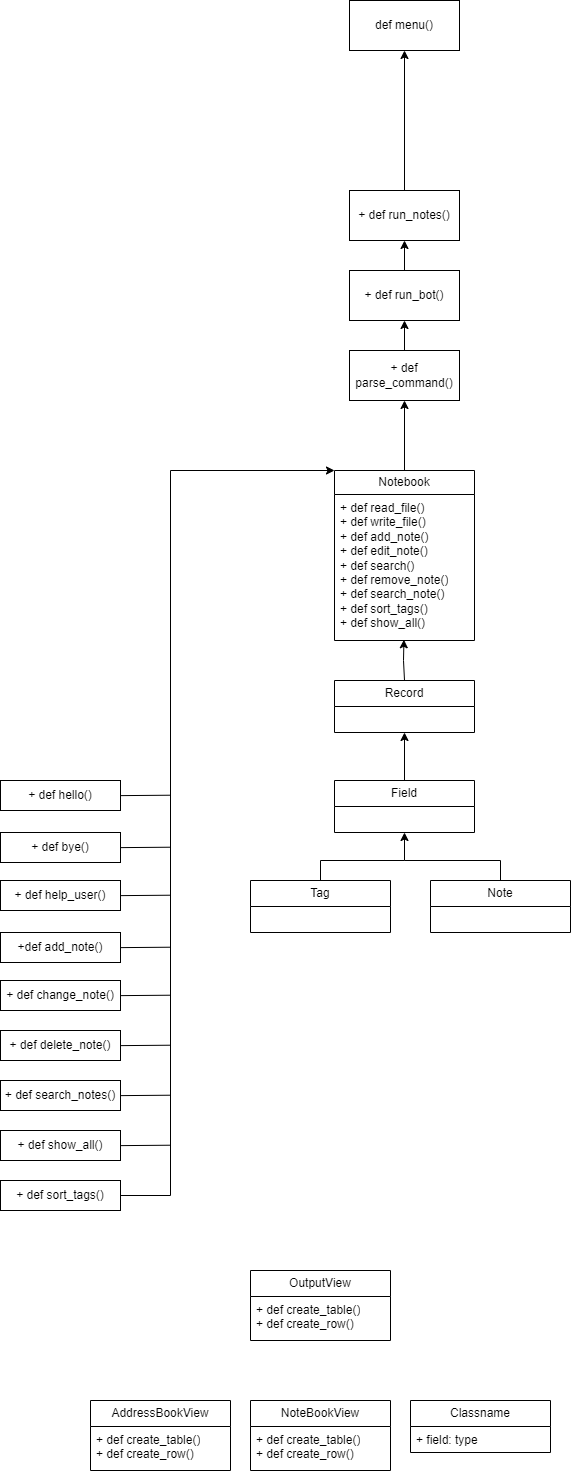

The diagram above was exported from draw.io. Its source (the exported page's mxGraphModel, read from the mxfile embedded in the PNG):
<mxGraphModel dx="311" dy="634" grid="1" gridSize="10" guides="1" tooltips="1" connect="1" arrows="1" fold="1" page="1" pageScale="1" pageWidth="1200" pageHeight="1920" math="0" shadow="0">
  <root>
    <mxCell id="0" />
    <mxCell id="1" parent="0" />
    <mxCell id="Rfm_q59VYEIgiiyUR99k-1" value="def menu()" style="html=1;whiteSpace=wrap;" parent="1" vertex="1">
      <mxGeometry x="359" y="10" width="110" height="50" as="geometry" />
    </mxCell>
    <mxCell id="nPaAG9jCfpVZIS5RS0-V-8" style="edgeStyle=orthogonalEdgeStyle;rounded=0;orthogonalLoop=1;jettySize=auto;html=1;exitX=0.5;exitY=0;exitDx=0;exitDy=0;entryX=0.5;entryY=1;entryDx=0;entryDy=0;" edge="1" parent="1" source="Rfm_q59VYEIgiiyUR99k-2" target="Rfm_q59VYEIgiiyUR99k-1">
      <mxGeometry relative="1" as="geometry" />
    </mxCell>
    <mxCell id="Rfm_q59VYEIgiiyUR99k-2" value="+ def run_notes()" style="html=1;whiteSpace=wrap;" parent="1" vertex="1">
      <mxGeometry x="359" y="200" width="110" height="50" as="geometry" />
    </mxCell>
    <mxCell id="nPaAG9jCfpVZIS5RS0-V-7" style="edgeStyle=orthogonalEdgeStyle;rounded=0;orthogonalLoop=1;jettySize=auto;html=1;exitX=0.5;exitY=0;exitDx=0;exitDy=0;entryX=0.5;entryY=1;entryDx=0;entryDy=0;" edge="1" parent="1" source="Rfm_q59VYEIgiiyUR99k-3" target="Rfm_q59VYEIgiiyUR99k-2">
      <mxGeometry relative="1" as="geometry" />
    </mxCell>
    <mxCell id="Rfm_q59VYEIgiiyUR99k-3" value="+ def run_bot()" style="html=1;whiteSpace=wrap;" parent="1" vertex="1">
      <mxGeometry x="359" y="280" width="110" height="50" as="geometry" />
    </mxCell>
    <mxCell id="nPaAG9jCfpVZIS5RS0-V-6" style="edgeStyle=orthogonalEdgeStyle;rounded=0;orthogonalLoop=1;jettySize=auto;html=1;exitX=0.5;exitY=0;exitDx=0;exitDy=0;entryX=0.5;entryY=1;entryDx=0;entryDy=0;" edge="1" parent="1" source="Rfm_q59VYEIgiiyUR99k-4" target="Rfm_q59VYEIgiiyUR99k-3">
      <mxGeometry relative="1" as="geometry" />
    </mxCell>
    <mxCell id="Rfm_q59VYEIgiiyUR99k-4" value="+ def parse_command()" style="html=1;whiteSpace=wrap;" parent="1" vertex="1">
      <mxGeometry x="359" y="360" width="110" height="50" as="geometry" />
    </mxCell>
    <mxCell id="nPaAG9jCfpVZIS5RS0-V-5" style="edgeStyle=orthogonalEdgeStyle;rounded=0;orthogonalLoop=1;jettySize=auto;html=1;exitX=0.5;exitY=0;exitDx=0;exitDy=0;entryX=0.5;entryY=1;entryDx=0;entryDy=0;" edge="1" parent="1" source="nPaAG9jCfpVZIS5RS0-V-1" target="Rfm_q59VYEIgiiyUR99k-4">
      <mxGeometry relative="1" as="geometry" />
    </mxCell>
    <mxCell id="nPaAG9jCfpVZIS5RS0-V-1" value="Notebook" style="swimlane;fontStyle=0;childLayout=stackLayout;horizontal=1;startSize=24;fillColor=none;horizontalStack=0;resizeParent=1;resizeParentMax=0;resizeLast=0;collapsible=1;marginBottom=0;whiteSpace=wrap;html=1;" vertex="1" parent="1">
      <mxGeometry x="344" y="480" width="140" height="170" as="geometry" />
    </mxCell>
    <mxCell id="nPaAG9jCfpVZIS5RS0-V-2" value="+ def read_file()&lt;br&gt;+ def write_file()&lt;br&gt;+ def add_note()&lt;br&gt;+ def edit_note()&lt;br&gt;+ def search()&lt;br&gt;+ def remove_note()&lt;br&gt;+ def search_note()&lt;br&gt;+ def sort_tags()&lt;br&gt;+ def show_all()" style="text;strokeColor=none;fillColor=none;align=left;verticalAlign=top;spacingLeft=4;spacingRight=4;overflow=hidden;rotatable=0;points=[[0,0.5],[1,0.5]];portConstraint=eastwest;whiteSpace=wrap;html=1;" vertex="1" parent="nPaAG9jCfpVZIS5RS0-V-1">
      <mxGeometry y="24" width="140" height="146" as="geometry" />
    </mxCell>
    <mxCell id="nPaAG9jCfpVZIS5RS0-V-13" style="edgeStyle=orthogonalEdgeStyle;rounded=0;orthogonalLoop=1;jettySize=auto;html=1;exitX=0.5;exitY=0;exitDx=0;exitDy=0;entryX=0.496;entryY=0.995;entryDx=0;entryDy=0;entryPerimeter=0;" edge="1" parent="1" source="nPaAG9jCfpVZIS5RS0-V-9" target="nPaAG9jCfpVZIS5RS0-V-2">
      <mxGeometry relative="1" as="geometry">
        <Array as="points">
          <mxPoint x="413" y="690" />
          <mxPoint x="413" y="670" />
        </Array>
      </mxGeometry>
    </mxCell>
    <mxCell id="nPaAG9jCfpVZIS5RS0-V-9" value="Record" style="swimlane;fontStyle=0;childLayout=stackLayout;horizontal=1;startSize=26;fillColor=none;horizontalStack=0;resizeParent=1;resizeParentMax=0;resizeLast=0;collapsible=1;marginBottom=0;whiteSpace=wrap;html=1;" vertex="1" parent="1">
      <mxGeometry x="344" y="690" width="140" height="52" as="geometry" />
    </mxCell>
    <mxCell id="nPaAG9jCfpVZIS5RS0-V-14" value="Field" style="swimlane;fontStyle=0;childLayout=stackLayout;horizontal=1;startSize=26;fillColor=none;horizontalStack=0;resizeParent=1;resizeParentMax=0;resizeLast=0;collapsible=1;marginBottom=0;whiteSpace=wrap;html=1;" vertex="1" parent="1">
      <mxGeometry x="344" y="790" width="140" height="52" as="geometry" />
    </mxCell>
    <mxCell id="nPaAG9jCfpVZIS5RS0-V-15" value="Tag" style="swimlane;fontStyle=0;childLayout=stackLayout;horizontal=1;startSize=26;fillColor=none;horizontalStack=0;resizeParent=1;resizeParentMax=0;resizeLast=0;collapsible=1;marginBottom=0;whiteSpace=wrap;html=1;" vertex="1" parent="1">
      <mxGeometry x="260" y="890" width="140" height="52" as="geometry" />
    </mxCell>
    <mxCell id="nPaAG9jCfpVZIS5RS0-V-17" value="Note" style="swimlane;fontStyle=0;childLayout=stackLayout;horizontal=1;startSize=26;fillColor=none;horizontalStack=0;resizeParent=1;resizeParentMax=0;resizeLast=0;collapsible=1;marginBottom=0;whiteSpace=wrap;html=1;" vertex="1" parent="1">
      <mxGeometry x="440" y="890" width="140" height="52" as="geometry" />
    </mxCell>
    <mxCell id="nPaAG9jCfpVZIS5RS0-V-18" value="" style="endArrow=classic;html=1;rounded=0;entryX=0.5;entryY=1;entryDx=0;entryDy=0;" edge="1" parent="1" target="nPaAG9jCfpVZIS5RS0-V-14">
      <mxGeometry width="50" height="50" relative="1" as="geometry">
        <mxPoint x="330" y="890" as="sourcePoint" />
        <mxPoint x="480" y="860" as="targetPoint" />
        <Array as="points">
          <mxPoint x="330" y="870" />
          <mxPoint x="414" y="870" />
        </Array>
      </mxGeometry>
    </mxCell>
    <mxCell id="nPaAG9jCfpVZIS5RS0-V-19" value="" style="endArrow=none;html=1;rounded=0;entryX=0.5;entryY=0;entryDx=0;entryDy=0;" edge="1" parent="1" target="nPaAG9jCfpVZIS5RS0-V-17">
      <mxGeometry width="50" height="50" relative="1" as="geometry">
        <mxPoint x="414" y="870" as="sourcePoint" />
        <mxPoint x="500" y="870" as="targetPoint" />
        <Array as="points">
          <mxPoint x="510" y="870" />
        </Array>
      </mxGeometry>
    </mxCell>
    <mxCell id="nPaAG9jCfpVZIS5RS0-V-20" value="" style="endArrow=classic;html=1;rounded=0;entryX=0.5;entryY=1;entryDx=0;entryDy=0;exitX=0.5;exitY=0;exitDx=0;exitDy=0;" edge="1" parent="1" source="nPaAG9jCfpVZIS5RS0-V-14" target="nPaAG9jCfpVZIS5RS0-V-9">
      <mxGeometry width="50" height="50" relative="1" as="geometry">
        <mxPoint x="413" y="790" as="sourcePoint" />
        <mxPoint x="413" y="750" as="targetPoint" />
        <Array as="points" />
      </mxGeometry>
    </mxCell>
    <mxCell id="nPaAG9jCfpVZIS5RS0-V-24" value="+ def hello()" style="rounded=0;whiteSpace=wrap;html=1;" vertex="1" parent="1">
      <mxGeometry x="10" y="790" width="120" height="30" as="geometry" />
    </mxCell>
    <mxCell id="nPaAG9jCfpVZIS5RS0-V-30" value="+ def bye()" style="rounded=0;whiteSpace=wrap;html=1;" vertex="1" parent="1">
      <mxGeometry x="10" y="842" width="120" height="30" as="geometry" />
    </mxCell>
    <mxCell id="nPaAG9jCfpVZIS5RS0-V-31" value="+ def help_user()" style="rounded=0;whiteSpace=wrap;html=1;" vertex="1" parent="1">
      <mxGeometry x="10" y="890" width="120" height="30" as="geometry" />
    </mxCell>
    <mxCell id="nPaAG9jCfpVZIS5RS0-V-32" value="+def add_note()" style="rounded=0;whiteSpace=wrap;html=1;" vertex="1" parent="1">
      <mxGeometry x="10" y="942" width="120" height="30" as="geometry" />
    </mxCell>
    <mxCell id="nPaAG9jCfpVZIS5RS0-V-33" value="+ def change_note()" style="rounded=0;whiteSpace=wrap;html=1;" vertex="1" parent="1">
      <mxGeometry x="10" y="990" width="120" height="30" as="geometry" />
    </mxCell>
    <mxCell id="nPaAG9jCfpVZIS5RS0-V-34" value="+ def delete_note()" style="rounded=0;whiteSpace=wrap;html=1;" vertex="1" parent="1">
      <mxGeometry x="10" y="1040" width="120" height="30" as="geometry" />
    </mxCell>
    <mxCell id="nPaAG9jCfpVZIS5RS0-V-35" value="+ def search_notes()" style="rounded=0;whiteSpace=wrap;html=1;" vertex="1" parent="1">
      <mxGeometry x="10" y="1090" width="120" height="30" as="geometry" />
    </mxCell>
    <mxCell id="nPaAG9jCfpVZIS5RS0-V-36" value="+ def show_all()" style="rounded=0;whiteSpace=wrap;html=1;" vertex="1" parent="1">
      <mxGeometry x="10" y="1140" width="120" height="30" as="geometry" />
    </mxCell>
    <mxCell id="nPaAG9jCfpVZIS5RS0-V-37" value="+ def sort_tags()" style="rounded=0;whiteSpace=wrap;html=1;" vertex="1" parent="1">
      <mxGeometry x="10" y="1190" width="120" height="30" as="geometry" />
    </mxCell>
    <mxCell id="nPaAG9jCfpVZIS5RS0-V-38" value="" style="endArrow=classic;html=1;rounded=0;exitX=1;exitY=0.5;exitDx=0;exitDy=0;entryX=0;entryY=0;entryDx=0;entryDy=0;" edge="1" parent="1" source="nPaAG9jCfpVZIS5RS0-V-37" target="nPaAG9jCfpVZIS5RS0-V-1">
      <mxGeometry width="50" height="50" relative="1" as="geometry">
        <mxPoint x="530" y="1110" as="sourcePoint" />
        <mxPoint x="320" y="470" as="targetPoint" />
        <Array as="points">
          <mxPoint x="180" y="1205" />
          <mxPoint x="180" y="480" />
        </Array>
      </mxGeometry>
    </mxCell>
    <mxCell id="nPaAG9jCfpVZIS5RS0-V-39" value="" style="endArrow=none;html=1;rounded=0;" edge="1" parent="1">
      <mxGeometry width="50" height="50" relative="1" as="geometry">
        <mxPoint x="130" y="1155.1200000000001" as="sourcePoint" />
        <mxPoint x="180" y="1154.71" as="targetPoint" />
      </mxGeometry>
    </mxCell>
    <mxCell id="nPaAG9jCfpVZIS5RS0-V-40" value="" style="endArrow=none;html=1;rounded=0;" edge="1" parent="1">
      <mxGeometry width="50" height="50" relative="1" as="geometry">
        <mxPoint x="130" y="1105.1200000000001" as="sourcePoint" />
        <mxPoint x="180" y="1104.71" as="targetPoint" />
      </mxGeometry>
    </mxCell>
    <mxCell id="nPaAG9jCfpVZIS5RS0-V-41" value="" style="endArrow=none;html=1;rounded=0;" edge="1" parent="1">
      <mxGeometry width="50" height="50" relative="1" as="geometry">
        <mxPoint x="130" y="1055.1200000000001" as="sourcePoint" />
        <mxPoint x="180" y="1054.71" as="targetPoint" />
      </mxGeometry>
    </mxCell>
    <mxCell id="nPaAG9jCfpVZIS5RS0-V-42" value="" style="endArrow=none;html=1;rounded=0;" edge="1" parent="1">
      <mxGeometry width="50" height="50" relative="1" as="geometry">
        <mxPoint x="130" y="1005.1200000000001" as="sourcePoint" />
        <mxPoint x="180" y="1004.71" as="targetPoint" />
      </mxGeometry>
    </mxCell>
    <mxCell id="nPaAG9jCfpVZIS5RS0-V-43" value="" style="endArrow=none;html=1;rounded=0;" edge="1" parent="1">
      <mxGeometry width="50" height="50" relative="1" as="geometry">
        <mxPoint x="130" y="957.1200000000001" as="sourcePoint" />
        <mxPoint x="180" y="956.71" as="targetPoint" />
      </mxGeometry>
    </mxCell>
    <mxCell id="nPaAG9jCfpVZIS5RS0-V-44" value="" style="endArrow=none;html=1;rounded=0;" edge="1" parent="1">
      <mxGeometry width="50" height="50" relative="1" as="geometry">
        <mxPoint x="130" y="905.1200000000001" as="sourcePoint" />
        <mxPoint x="180" y="904.71" as="targetPoint" />
      </mxGeometry>
    </mxCell>
    <mxCell id="nPaAG9jCfpVZIS5RS0-V-45" value="" style="endArrow=none;html=1;rounded=0;" edge="1" parent="1">
      <mxGeometry width="50" height="50" relative="1" as="geometry">
        <mxPoint x="130" y="857.1200000000001" as="sourcePoint" />
        <mxPoint x="180" y="856.71" as="targetPoint" />
      </mxGeometry>
    </mxCell>
    <mxCell id="nPaAG9jCfpVZIS5RS0-V-46" value="" style="endArrow=none;html=1;rounded=0;" edge="1" parent="1">
      <mxGeometry width="50" height="50" relative="1" as="geometry">
        <mxPoint x="130" y="805.1200000000001" as="sourcePoint" />
        <mxPoint x="180" y="804.71" as="targetPoint" />
      </mxGeometry>
    </mxCell>
    <mxCell id="nPaAG9jCfpVZIS5RS0-V-54" value="OutputView" style="swimlane;fontStyle=0;childLayout=stackLayout;horizontal=1;startSize=26;fillColor=none;horizontalStack=0;resizeParent=1;resizeParentMax=0;resizeLast=0;collapsible=1;marginBottom=0;whiteSpace=wrap;html=1;" vertex="1" parent="1">
      <mxGeometry x="260" y="1280" width="140" height="70" as="geometry" />
    </mxCell>
    <mxCell id="nPaAG9jCfpVZIS5RS0-V-55" value="+ def create_table()&lt;br&gt;+ def create_row()" style="text;strokeColor=none;fillColor=none;align=left;verticalAlign=top;spacingLeft=4;spacingRight=4;overflow=hidden;rotatable=0;points=[[0,0.5],[1,0.5]];portConstraint=eastwest;whiteSpace=wrap;html=1;" vertex="1" parent="nPaAG9jCfpVZIS5RS0-V-54">
      <mxGeometry y="26" width="140" height="44" as="geometry" />
    </mxCell>
    <mxCell id="nPaAG9jCfpVZIS5RS0-V-58" value="AddressBookView" style="swimlane;fontStyle=0;childLayout=stackLayout;horizontal=1;startSize=26;fillColor=none;horizontalStack=0;resizeParent=1;resizeParentMax=0;resizeLast=0;collapsible=1;marginBottom=0;whiteSpace=wrap;html=1;" vertex="1" parent="1">
      <mxGeometry x="100" y="1410" width="140" height="70" as="geometry" />
    </mxCell>
    <mxCell id="nPaAG9jCfpVZIS5RS0-V-59" value="+ def create_table()&lt;br&gt;+ def create_row()" style="text;strokeColor=none;fillColor=none;align=left;verticalAlign=top;spacingLeft=4;spacingRight=4;overflow=hidden;rotatable=0;points=[[0,0.5],[1,0.5]];portConstraint=eastwest;whiteSpace=wrap;html=1;" vertex="1" parent="nPaAG9jCfpVZIS5RS0-V-58">
      <mxGeometry y="26" width="140" height="44" as="geometry" />
    </mxCell>
    <mxCell id="nPaAG9jCfpVZIS5RS0-V-60" value="NoteBookView" style="swimlane;fontStyle=0;childLayout=stackLayout;horizontal=1;startSize=26;fillColor=none;horizontalStack=0;resizeParent=1;resizeParentMax=0;resizeLast=0;collapsible=1;marginBottom=0;whiteSpace=wrap;html=1;" vertex="1" parent="1">
      <mxGeometry x="260" y="1410" width="140" height="70" as="geometry" />
    </mxCell>
    <mxCell id="nPaAG9jCfpVZIS5RS0-V-61" value="+ def create_table()&lt;br&gt;+ def create_row()" style="text;strokeColor=none;fillColor=none;align=left;verticalAlign=top;spacingLeft=4;spacingRight=4;overflow=hidden;rotatable=0;points=[[0,0.5],[1,0.5]];portConstraint=eastwest;whiteSpace=wrap;html=1;" vertex="1" parent="nPaAG9jCfpVZIS5RS0-V-60">
      <mxGeometry y="26" width="140" height="44" as="geometry" />
    </mxCell>
    <mxCell id="nPaAG9jCfpVZIS5RS0-V-62" value="Classname" style="swimlane;fontStyle=0;childLayout=stackLayout;horizontal=1;startSize=26;fillColor=none;horizontalStack=0;resizeParent=1;resizeParentMax=0;resizeLast=0;collapsible=1;marginBottom=0;whiteSpace=wrap;html=1;" vertex="1" parent="1">
      <mxGeometry x="420" y="1410" width="140" height="52" as="geometry" />
    </mxCell>
    <mxCell id="nPaAG9jCfpVZIS5RS0-V-63" value="+ field: type" style="text;strokeColor=none;fillColor=none;align=left;verticalAlign=top;spacingLeft=4;spacingRight=4;overflow=hidden;rotatable=0;points=[[0,0.5],[1,0.5]];portConstraint=eastwest;whiteSpace=wrap;html=1;" vertex="1" parent="nPaAG9jCfpVZIS5RS0-V-62">
      <mxGeometry y="26" width="140" height="26" as="geometry" />
    </mxCell>
  </root>
</mxGraphModel>